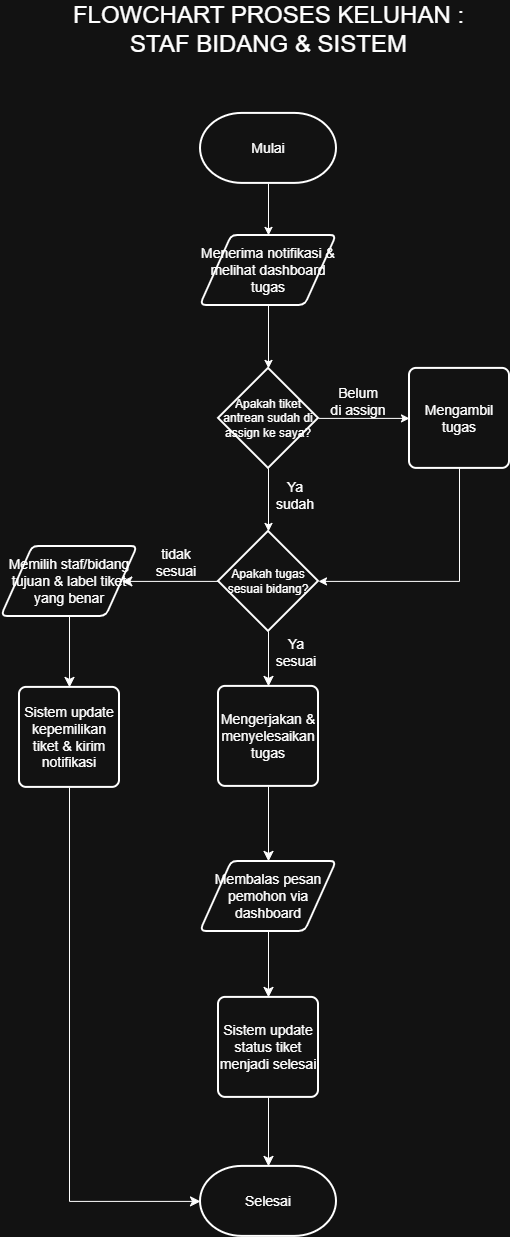

The diagram above was exported from draw.io. Its source (the exported page's mxGraphModel, read from the mxfile embedded in the PNG):
<mxGraphModel dx="1054" dy="1257" grid="0" gridSize="10" guides="1" tooltips="1" connect="1" arrows="1" fold="1" page="0" pageScale="1" pageWidth="827" pageHeight="1169" math="0" shadow="0">
  <root>
    <mxCell id="0" />
    <mxCell id="1" parent="0" />
    <mxCell id="qC41OhQoZdQdfrB6UzUe-1" parent="1" style="text;html=1;whiteSpace=wrap;strokeColor=none;fillColor=none;align=center;verticalAlign=middle;rounded=0;" value="&lt;span style=&quot;font-size: 24px;&quot;&gt;FLOWCHART PROSES KELUHAN : STAF BIDANG &amp;amp; SISTEM&lt;/span&gt;" vertex="1">
      <mxGeometry height="30" width="441" x="176.5" y="92" as="geometry" />
    </mxCell>
    <mxCell id="qC41OhQoZdQdfrB6UzUe-2" edge="1" parent="1" source="qC41OhQoZdQdfrB6UzUe-3" style="edgeStyle=orthogonalEdgeStyle;rounded=0;orthogonalLoop=1;jettySize=auto;html=1;exitX=0.5;exitY=1;exitDx=0;exitDy=0;exitPerimeter=0;" target="qC41OhQoZdQdfrB6UzUe-5">
      <mxGeometry relative="1" as="geometry" />
    </mxCell>
    <mxCell id="qC41OhQoZdQdfrB6UzUe-3" parent="1" style="strokeWidth=2;html=1;shape=mxgraph.flowchart.terminator;whiteSpace=wrap;" value="&lt;span style=&quot;font-size: 14px;&quot;&gt;Mulai&lt;/span&gt;" vertex="1">
      <mxGeometry height="70" width="136" x="329" y="191" as="geometry" />
    </mxCell>
    <mxCell id="xSeihO-prDhTFoop51Kq-2" edge="1" parent="1" source="qC41OhQoZdQdfrB6UzUe-5" style="edgeStyle=orthogonalEdgeStyle;rounded=0;orthogonalLoop=1;jettySize=auto;html=1;exitX=0.5;exitY=1;exitDx=0;exitDy=0;" target="xSeihO-prDhTFoop51Kq-1">
      <mxGeometry relative="1" as="geometry" />
    </mxCell>
    <mxCell id="qC41OhQoZdQdfrB6UzUe-5" parent="1" style="shape=parallelogram;html=1;strokeWidth=2;perimeter=parallelogramPerimeter;whiteSpace=wrap;rounded=1;arcSize=12;size=0.23;" value="&lt;span style=&quot;font-size: 14px;&quot;&gt;Menerima notifikasi &amp;amp; melihat dashboard tugas&lt;/span&gt;" vertex="1">
      <mxGeometry height="70" width="136" x="329" y="313" as="geometry" />
    </mxCell>
    <mxCell id="qC41OhQoZdQdfrB6UzUe-29" edge="1" parent="1" source="qC41OhQoZdQdfrB6UzUe-8" style="edgeStyle=none;curved=1;rounded=0;orthogonalLoop=1;jettySize=auto;html=1;exitX=0;exitY=0.5;exitDx=0;exitDy=0;exitPerimeter=0;fontSize=12;startSize=8;endSize=8;entryX=1;entryY=0.5;entryDx=0;entryDy=0;" target="xSeihO-prDhTFoop51Kq-9">
      <mxGeometry relative="1" as="geometry">
        <mxPoint x="248" y="659" as="targetPoint" />
      </mxGeometry>
    </mxCell>
    <mxCell id="qC41OhQoZdQdfrB6UzUe-34" edge="1" parent="1" source="qC41OhQoZdQdfrB6UzUe-8" style="edgeStyle=none;curved=1;rounded=0;orthogonalLoop=1;jettySize=auto;html=1;exitX=0.5;exitY=1;exitDx=0;exitDy=0;exitPerimeter=0;fontSize=12;startSize=8;endSize=8;" target="qC41OhQoZdQdfrB6UzUe-17">
      <mxGeometry relative="1" as="geometry" />
    </mxCell>
    <mxCell id="qC41OhQoZdQdfrB6UzUe-8" parent="1" style="strokeWidth=2;html=1;shape=mxgraph.flowchart.decision;whiteSpace=wrap;" value="Apakah tugas sesuai bidang&lt;span style=&quot;background-color: transparent; color: light-dark(rgb(0, 0, 0), rgb(255, 255, 255));&quot;&gt;?&lt;/span&gt;" vertex="1">
      <mxGeometry height="100" width="100" x="347" y="609" as="geometry" />
    </mxCell>
    <mxCell id="qC41OhQoZdQdfrB6UzUe-9" parent="1" style="strokeWidth=2;html=1;shape=mxgraph.flowchart.terminator;whiteSpace=wrap;" value="&lt;span style=&quot;font-size: 14px;&quot;&gt;Selesai&lt;/span&gt;" vertex="1">
      <mxGeometry height="70" width="136" x="329" y="1244" as="geometry" />
    </mxCell>
    <mxCell id="qC41OhQoZdQdfrB6UzUe-10" parent="1" style="text;html=1;whiteSpace=wrap;strokeColor=none;fillColor=none;align=center;verticalAlign=middle;rounded=0;" value="&lt;font style=&quot;font-size: 14px;&quot;&gt;tidak sesuai&lt;/font&gt;" vertex="1">
      <mxGeometry height="30" width="60" x="275" y="625" as="geometry" />
    </mxCell>
    <mxCell id="qC41OhQoZdQdfrB6UzUe-11" parent="1" style="text;html=1;whiteSpace=wrap;strokeColor=none;fillColor=none;align=center;verticalAlign=middle;rounded=0;" value="&lt;font style=&quot;font-size: 14px;&quot;&gt;Ya sesuai&lt;/font&gt;" vertex="1">
      <mxGeometry height="30" width="60" x="395" y="715" as="geometry" />
    </mxCell>
    <mxCell id="qC41OhQoZdQdfrB6UzUe-31" edge="1" parent="1" source="xSeihO-prDhTFoop51Kq-9" style="edgeStyle=none;curved=1;rounded=0;orthogonalLoop=1;jettySize=auto;html=1;exitX=0.5;exitY=1;exitDx=0;exitDy=0;entryX=0.5;entryY=0;entryDx=0;entryDy=0;fontSize=12;startSize=8;endSize=8;" target="qC41OhQoZdQdfrB6UzUe-30">
      <mxGeometry relative="1" as="geometry">
        <mxPoint x="198" y="709" as="sourcePoint" />
      </mxGeometry>
    </mxCell>
    <mxCell id="qC41OhQoZdQdfrB6UzUe-35" edge="1" parent="1" source="qC41OhQoZdQdfrB6UzUe-17" style="edgeStyle=none;curved=1;rounded=0;orthogonalLoop=1;jettySize=auto;html=1;exitX=0.5;exitY=1;exitDx=0;exitDy=0;fontSize=12;startSize=8;endSize=8;" target="qC41OhQoZdQdfrB6UzUe-20">
      <mxGeometry relative="1" as="geometry" />
    </mxCell>
    <mxCell id="qC41OhQoZdQdfrB6UzUe-17" parent="1" style="rounded=1;whiteSpace=wrap;html=1;absoluteArcSize=1;arcSize=14;strokeWidth=2;" value="&lt;span style=&quot;font-size: 14px;&quot;&gt;Mengerjakan &amp;amp; menyelesaikan tugas&lt;/span&gt;" vertex="1">
      <mxGeometry height="100" width="100" x="347" y="764" as="geometry" />
    </mxCell>
    <mxCell id="qC41OhQoZdQdfrB6UzUe-36" edge="1" parent="1" source="qC41OhQoZdQdfrB6UzUe-20" style="edgeStyle=none;curved=1;rounded=0;orthogonalLoop=1;jettySize=auto;html=1;exitX=0.5;exitY=1;exitDx=0;exitDy=0;fontSize=12;startSize=8;endSize=8;" target="qC41OhQoZdQdfrB6UzUe-22">
      <mxGeometry relative="1" as="geometry" />
    </mxCell>
    <mxCell id="qC41OhQoZdQdfrB6UzUe-20" parent="1" style="shape=parallelogram;html=1;strokeWidth=2;perimeter=parallelogramPerimeter;whiteSpace=wrap;rounded=1;arcSize=12;size=0.23;" value="&lt;span style=&quot;font-size: 14px;&quot;&gt;Membalas pesan pemohon via dashboard&lt;/span&gt;" vertex="1">
      <mxGeometry height="70" width="136" x="329" y="939" as="geometry" />
    </mxCell>
    <mxCell id="qC41OhQoZdQdfrB6UzUe-37" edge="1" parent="1" source="qC41OhQoZdQdfrB6UzUe-22" style="edgeStyle=none;curved=1;rounded=0;orthogonalLoop=1;jettySize=auto;html=1;exitX=0.5;exitY=1;exitDx=0;exitDy=0;fontSize=12;startSize=8;endSize=8;" target="qC41OhQoZdQdfrB6UzUe-9">
      <mxGeometry relative="1" as="geometry" />
    </mxCell>
    <mxCell id="qC41OhQoZdQdfrB6UzUe-22" parent="1" style="rounded=1;whiteSpace=wrap;html=1;absoluteArcSize=1;arcSize=14;strokeWidth=2;" value="&lt;span style=&quot;font-size: 14px;&quot;&gt;Sistem update status tiket menjadi selesai&lt;/span&gt;" vertex="1">
      <mxGeometry height="100" width="100" x="347" y="1075" as="geometry" />
    </mxCell>
    <mxCell id="qC41OhQoZdQdfrB6UzUe-30" parent="1" style="rounded=1;whiteSpace=wrap;html=1;absoluteArcSize=1;arcSize=14;strokeWidth=2;" value="&lt;span style=&quot;font-size: 14px;&quot;&gt;Sistem update kepemilikan tiket &amp;amp; kirim notifikasi&lt;/span&gt;" vertex="1">
      <mxGeometry height="100" width="100" x="148" y="765" as="geometry" />
    </mxCell>
    <mxCell id="qC41OhQoZdQdfrB6UzUe-32" edge="1" parent="1" source="qC41OhQoZdQdfrB6UzUe-30" style="edgeStyle=orthogonalEdgeStyle;rounded=0;orthogonalLoop=1;jettySize=auto;html=1;exitX=0.5;exitY=1;exitDx=0;exitDy=0;entryX=0;entryY=0.5;entryDx=0;entryDy=0;entryPerimeter=0;fontSize=12;startSize=8;endSize=8;" target="qC41OhQoZdQdfrB6UzUe-9">
      <mxGeometry relative="1" as="geometry" />
    </mxCell>
    <mxCell id="xSeihO-prDhTFoop51Kq-4" edge="1" parent="1" source="xSeihO-prDhTFoop51Kq-1" style="edgeStyle=orthogonalEdgeStyle;rounded=0;orthogonalLoop=1;jettySize=auto;html=1;exitX=1;exitY=0.5;exitDx=0;exitDy=0;exitPerimeter=0;" target="xSeihO-prDhTFoop51Kq-3">
      <mxGeometry relative="1" as="geometry" />
    </mxCell>
    <mxCell id="xSeihO-prDhTFoop51Kq-7" edge="1" parent="1" source="xSeihO-prDhTFoop51Kq-1" style="edgeStyle=orthogonalEdgeStyle;rounded=0;orthogonalLoop=1;jettySize=auto;html=1;exitX=0.5;exitY=1;exitDx=0;exitDy=0;exitPerimeter=0;" target="qC41OhQoZdQdfrB6UzUe-8">
      <mxGeometry relative="1" as="geometry" />
    </mxCell>
    <mxCell id="xSeihO-prDhTFoop51Kq-1" parent="1" style="strokeWidth=2;html=1;shape=mxgraph.flowchart.decision;whiteSpace=wrap;" value="Apakah tiket antrean sudah di assign ke saya&lt;span style=&quot;background-color: transparent; color: light-dark(rgb(0, 0, 0), rgb(255, 255, 255));&quot;&gt;?&lt;/span&gt;" vertex="1">
      <mxGeometry height="100" width="100" x="347" y="446" as="geometry" />
    </mxCell>
    <mxCell id="xSeihO-prDhTFoop51Kq-5" edge="1" parent="1" source="xSeihO-prDhTFoop51Kq-3" style="edgeStyle=orthogonalEdgeStyle;rounded=0;orthogonalLoop=1;jettySize=auto;html=1;exitX=0.5;exitY=1;exitDx=0;exitDy=0;entryX=1;entryY=0.5;entryDx=0;entryDy=0;entryPerimeter=0;" target="qC41OhQoZdQdfrB6UzUe-8">
      <mxGeometry relative="1" as="geometry" />
    </mxCell>
    <mxCell id="xSeihO-prDhTFoop51Kq-3" parent="1" style="rounded=1;whiteSpace=wrap;html=1;absoluteArcSize=1;arcSize=14;strokeWidth=2;" value="&lt;span style=&quot;font-size: 14px;&quot;&gt;Mengambil tugas&lt;/span&gt;" vertex="1">
      <mxGeometry height="100" width="100" x="538" y="446" as="geometry" />
    </mxCell>
    <mxCell id="xSeihO-prDhTFoop51Kq-6" parent="1" style="text;html=1;whiteSpace=wrap;strokeColor=none;fillColor=none;align=center;verticalAlign=middle;rounded=0;" value="&lt;span style=&quot;font-size: 14px;&quot;&gt;Belum&lt;/span&gt;&lt;div&gt;&lt;span style=&quot;font-size: 14px;&quot;&gt;di assign&lt;/span&gt;&lt;/div&gt;" vertex="1">
      <mxGeometry height="30" width="60" x="457" y="464" as="geometry" />
    </mxCell>
    <mxCell id="xSeihO-prDhTFoop51Kq-8" parent="1" style="text;html=1;whiteSpace=wrap;strokeColor=none;fillColor=none;align=center;verticalAlign=middle;rounded=0;" value="&lt;font style=&quot;font-size: 14px;&quot;&gt;Ya&lt;/font&gt;&lt;div&gt;&lt;span style=&quot;font-size: 14px;&quot;&gt;sudah&lt;/span&gt;&lt;/div&gt;" vertex="1">
      <mxGeometry height="30" width="60" x="394" y="558" as="geometry" />
    </mxCell>
    <mxCell id="xSeihO-prDhTFoop51Kq-9" parent="1" style="shape=parallelogram;html=1;strokeWidth=2;perimeter=parallelogramPerimeter;whiteSpace=wrap;rounded=1;arcSize=12;size=0.23;" value="&lt;span style=&quot;font-size: 14px;&quot;&gt;Memilih staf/bidang tujuan &amp;amp; label tiket yang benar&lt;/span&gt;" vertex="1">
      <mxGeometry height="70" width="136" x="130" y="624" as="geometry" />
    </mxCell>
  </root>
</mxGraphModel>